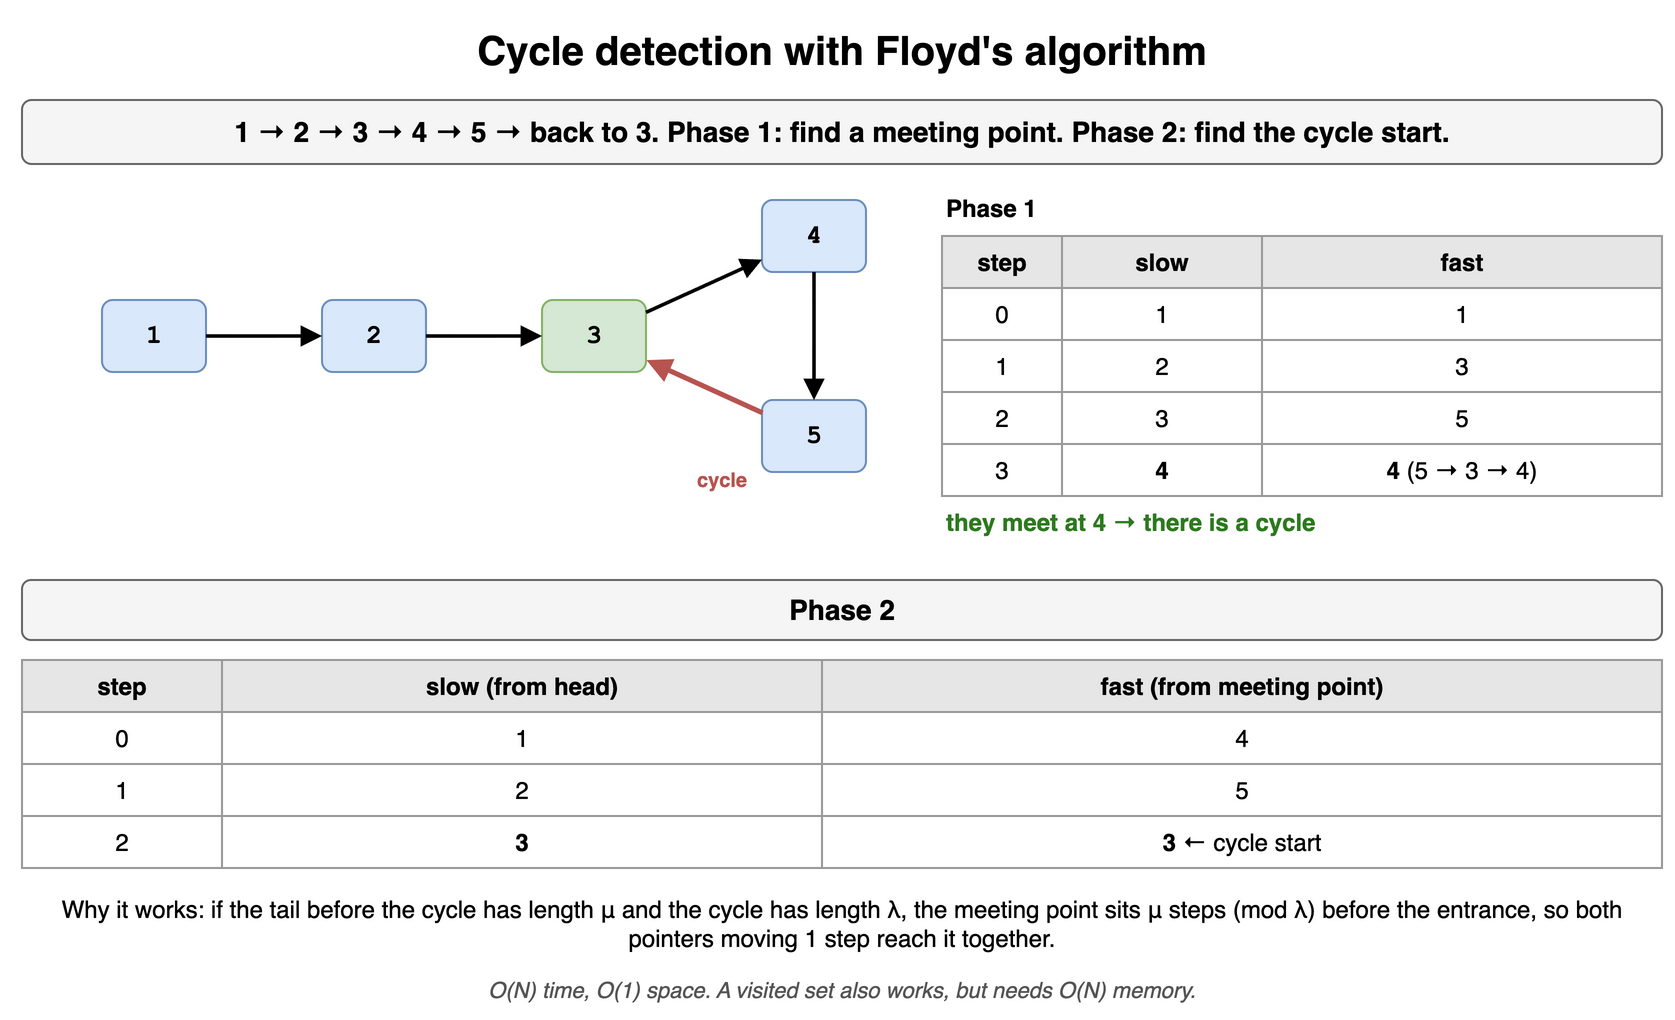

The diagram above was exported from draw.io. Its source (the exported page's mxGraphModel, read from the mxfile embedded in the PNG):
<mxGraphModel dx="900" dy="524" grid="1" gridSize="10" guides="1" tooltips="1" connect="1" arrows="1" fold="1" page="1" pageScale="1" pageWidth="900" pageHeight="524" math="0" shadow="0">
  <root>
    <mxCell id="0" />
    <mxCell id="1" parent="0" />
    <mxCell id="l7c1" value="Cycle detection with Floyd's algorithm" style="text;html=1;align=center;verticalAlign=middle;whiteSpace=wrap;fontSize=20;fontStyle=1;" vertex="1" parent="1">
      <mxGeometry x="40" y="10" width="820" height="30" as="geometry" />
    </mxCell>
    <mxCell id="l7c2" value="1 → 2 → 3 → 4 → 5 → back to 3. Phase 1: find a meeting point. Phase 2: find the cycle start." style="rounded=1;whiteSpace=wrap;html=1;fillColor=#f5f5f5;strokeColor=#666666;fontStyle=1;fontSize=14;" vertex="1" parent="1">
      <mxGeometry x="40" y="50" width="820" height="32" as="geometry" />
    </mxCell>
    <mxCell id="l7c3" value="1" style="rounded=1;whiteSpace=wrap;html=1;fontFamily=Courier New;fontSize=13;fontStyle=1;fillColor=#dae8fc;strokeColor=#6c8ebf;" vertex="1" parent="1">
      <mxGeometry x="80" y="150" width="52" height="36" as="geometry" />
    </mxCell>
    <mxCell id="l7c4" value="2" style="rounded=1;whiteSpace=wrap;html=1;fontFamily=Courier New;fontSize=13;fontStyle=1;fillColor=#dae8fc;strokeColor=#6c8ebf;" vertex="1" parent="1">
      <mxGeometry x="190" y="150" width="52" height="36" as="geometry" />
    </mxCell>
    <mxCell id="l7c5" value="3" style="rounded=1;whiteSpace=wrap;html=1;fontFamily=Courier New;fontSize=13;fontStyle=1;fillColor=#d5e8d4;strokeColor=#82b366;" vertex="1" parent="1">
      <mxGeometry x="300" y="150" width="52" height="36" as="geometry" />
    </mxCell>
    <mxCell id="l7c6" value="4" style="rounded=1;whiteSpace=wrap;html=1;fontFamily=Courier New;fontSize=13;fontStyle=1;fillColor=#dae8fc;strokeColor=#6c8ebf;" vertex="1" parent="1">
      <mxGeometry x="410" y="100" width="52" height="36" as="geometry" />
    </mxCell>
    <mxCell id="l7c7" value="5" style="rounded=1;whiteSpace=wrap;html=1;fontFamily=Courier New;fontSize=13;fontStyle=1;fillColor=#dae8fc;strokeColor=#6c8ebf;" vertex="1" parent="1">
      <mxGeometry x="410" y="200" width="52" height="36" as="geometry" />
    </mxCell>
    <mxCell id="l7c8" value="" style="endArrow=block;html=1;strokeWidth=1.8;endSize=6;" edge="1" parent="1" source="l7c3" target="l7c4">
      <mxGeometry relative="1" as="geometry" />
    </mxCell>
    <mxCell id="l7c9" value="" style="endArrow=block;html=1;strokeWidth=1.8;endSize=6;" edge="1" parent="1" source="l7c4" target="l7c5">
      <mxGeometry relative="1" as="geometry" />
    </mxCell>
    <mxCell id="l7c10" value="" style="endArrow=block;html=1;strokeWidth=1.8;endSize=6;" edge="1" parent="1" source="l7c5" target="l7c6">
      <mxGeometry relative="1" as="geometry" />
    </mxCell>
    <mxCell id="l7c11" value="" style="endArrow=block;html=1;strokeWidth=1.8;endSize=6;" edge="1" parent="1" source="l7c6" target="l7c7">
      <mxGeometry relative="1" as="geometry" />
    </mxCell>
    <mxCell id="l7c12" value="" style="endArrow=block;html=1;strokeWidth=1.8;endSize=6;strokeColor=#b85450;strokeWidth=2.5;" edge="1" parent="1" source="l7c7" target="l7c5">
      <mxGeometry relative="1" as="geometry" />
    </mxCell>
    <mxCell id="l7c13" value="cycle" style="text;html=1;align=center;verticalAlign=middle;whiteSpace=wrap;fontSize=10;fontColor=#b85450;fontStyle=1;" vertex="1" parent="1">
      <mxGeometry x="360" y="232" width="60" height="16" as="geometry" />
    </mxCell>
    <mxCell id="l7c14" value="Phase 1" style="text;html=1;align=center;verticalAlign=middle;whiteSpace=wrap;fontStyle=1;align=left;" vertex="1" parent="1">
      <mxGeometry x="500" y="92" width="360" height="24" as="geometry" />
    </mxCell>
    <mxCell id="l7c15" value="step" style="whiteSpace=wrap;html=1;fillColor=#e6e6e6;strokeColor=#999999;fontStyle=1;fontSize=12;" vertex="1" parent="1">
      <mxGeometry x="500" y="118" width="60" height="26" as="geometry" />
    </mxCell>
    <mxCell id="l7c16" value="slow" style="whiteSpace=wrap;html=1;fillColor=#e6e6e6;strokeColor=#999999;fontStyle=1;fontSize=12;" vertex="1" parent="1">
      <mxGeometry x="560" y="118" width="100" height="26" as="geometry" />
    </mxCell>
    <mxCell id="l7c17" value="fast" style="whiteSpace=wrap;html=1;fillColor=#e6e6e6;strokeColor=#999999;fontStyle=1;fontSize=12;" vertex="1" parent="1">
      <mxGeometry x="660" y="118" width="200" height="26" as="geometry" />
    </mxCell>
    <mxCell id="l7c18" value="0" style="whiteSpace=wrap;html=1;strokeColor=#999999;fontSize=12;fillColor=#ffffff;" vertex="1" parent="1">
      <mxGeometry x="500" y="144" width="60" height="26" as="geometry" />
    </mxCell>
    <mxCell id="l7c19" value="1" style="whiteSpace=wrap;html=1;strokeColor=#999999;fontSize=12;fillColor=#ffffff;" vertex="1" parent="1">
      <mxGeometry x="560" y="144" width="100" height="26" as="geometry" />
    </mxCell>
    <mxCell id="l7c20" value="1" style="whiteSpace=wrap;html=1;strokeColor=#999999;fontSize=12;fillColor=#ffffff;" vertex="1" parent="1">
      <mxGeometry x="660" y="144" width="200" height="26" as="geometry" />
    </mxCell>
    <mxCell id="l7c21" value="1" style="whiteSpace=wrap;html=1;strokeColor=#999999;fontSize=12;fillColor=#ffffff;" vertex="1" parent="1">
      <mxGeometry x="500" y="170" width="60" height="26" as="geometry" />
    </mxCell>
    <mxCell id="l7c22" value="2" style="whiteSpace=wrap;html=1;strokeColor=#999999;fontSize=12;fillColor=#ffffff;" vertex="1" parent="1">
      <mxGeometry x="560" y="170" width="100" height="26" as="geometry" />
    </mxCell>
    <mxCell id="l7c23" value="3" style="whiteSpace=wrap;html=1;strokeColor=#999999;fontSize=12;fillColor=#ffffff;" vertex="1" parent="1">
      <mxGeometry x="660" y="170" width="200" height="26" as="geometry" />
    </mxCell>
    <mxCell id="l7c24" value="2" style="whiteSpace=wrap;html=1;strokeColor=#999999;fontSize=12;fillColor=#ffffff;" vertex="1" parent="1">
      <mxGeometry x="500" y="196" width="60" height="26" as="geometry" />
    </mxCell>
    <mxCell id="l7c25" value="3" style="whiteSpace=wrap;html=1;strokeColor=#999999;fontSize=12;fillColor=#ffffff;" vertex="1" parent="1">
      <mxGeometry x="560" y="196" width="100" height="26" as="geometry" />
    </mxCell>
    <mxCell id="l7c26" value="5" style="whiteSpace=wrap;html=1;strokeColor=#999999;fontSize=12;fillColor=#ffffff;" vertex="1" parent="1">
      <mxGeometry x="660" y="196" width="200" height="26" as="geometry" />
    </mxCell>
    <mxCell id="l7c27" value="3" style="whiteSpace=wrap;html=1;strokeColor=#999999;fontSize=12;fillColor=#ffffff;" vertex="1" parent="1">
      <mxGeometry x="500" y="222" width="60" height="26" as="geometry" />
    </mxCell>
    <mxCell id="l7c28" value="&lt;b&gt;4&lt;/b&gt;" style="whiteSpace=wrap;html=1;strokeColor=#999999;fontSize=12;fillColor=#ffffff;" vertex="1" parent="1">
      <mxGeometry x="560" y="222" width="100" height="26" as="geometry" />
    </mxCell>
    <mxCell id="l7c29" value="&lt;b&gt;4&lt;/b&gt; (5 → 3 → 4)" style="whiteSpace=wrap;html=1;strokeColor=#999999;fontSize=12;fillColor=#ffffff;" vertex="1" parent="1">
      <mxGeometry x="660" y="222" width="200" height="26" as="geometry" />
    </mxCell>
    <mxCell id="l7c30" value="they meet at 4 → there is a cycle" style="text;html=1;align=center;verticalAlign=middle;whiteSpace=wrap;fontSize=12;fontColor=#2d7a1f;fontStyle=1;align=left;" vertex="1" parent="1">
      <mxGeometry x="500" y="252" width="360" height="18" as="geometry" />
    </mxCell>
    <mxCell id="l7c31" value="Phase 2" style="rounded=1;whiteSpace=wrap;html=1;fillColor=#f5f5f5;strokeColor=#666666;fontStyle=1;fontSize=14;" vertex="1" parent="1">
      <mxGeometry x="40" y="290" width="820" height="30" as="geometry" />
    </mxCell>
    <mxCell id="l7c32" value="step" style="whiteSpace=wrap;html=1;fillColor=#e6e6e6;strokeColor=#999999;fontStyle=1;fontSize=12;" vertex="1" parent="1">
      <mxGeometry x="40" y="330" width="100" height="26" as="geometry" />
    </mxCell>
    <mxCell id="l7c33" value="slow (from head)" style="whiteSpace=wrap;html=1;fillColor=#e6e6e6;strokeColor=#999999;fontStyle=1;fontSize=12;" vertex="1" parent="1">
      <mxGeometry x="140" y="330" width="300" height="26" as="geometry" />
    </mxCell>
    <mxCell id="l7c34" value="fast (from meeting point)" style="whiteSpace=wrap;html=1;fillColor=#e6e6e6;strokeColor=#999999;fontStyle=1;fontSize=12;" vertex="1" parent="1">
      <mxGeometry x="440" y="330" width="420" height="26" as="geometry" />
    </mxCell>
    <mxCell id="l7c35" value="0" style="whiteSpace=wrap;html=1;strokeColor=#999999;fontSize=12;fillColor=#ffffff;" vertex="1" parent="1">
      <mxGeometry x="40" y="356" width="100" height="26" as="geometry" />
    </mxCell>
    <mxCell id="l7c36" value="1" style="whiteSpace=wrap;html=1;strokeColor=#999999;fontSize=12;fillColor=#ffffff;" vertex="1" parent="1">
      <mxGeometry x="140" y="356" width="300" height="26" as="geometry" />
    </mxCell>
    <mxCell id="l7c37" value="4" style="whiteSpace=wrap;html=1;strokeColor=#999999;fontSize=12;fillColor=#ffffff;" vertex="1" parent="1">
      <mxGeometry x="440" y="356" width="420" height="26" as="geometry" />
    </mxCell>
    <mxCell id="l7c38" value="1" style="whiteSpace=wrap;html=1;strokeColor=#999999;fontSize=12;fillColor=#ffffff;" vertex="1" parent="1">
      <mxGeometry x="40" y="382" width="100" height="26" as="geometry" />
    </mxCell>
    <mxCell id="l7c39" value="2" style="whiteSpace=wrap;html=1;strokeColor=#999999;fontSize=12;fillColor=#ffffff;" vertex="1" parent="1">
      <mxGeometry x="140" y="382" width="300" height="26" as="geometry" />
    </mxCell>
    <mxCell id="l7c40" value="5" style="whiteSpace=wrap;html=1;strokeColor=#999999;fontSize=12;fillColor=#ffffff;" vertex="1" parent="1">
      <mxGeometry x="440" y="382" width="420" height="26" as="geometry" />
    </mxCell>
    <mxCell id="l7c41" value="2" style="whiteSpace=wrap;html=1;strokeColor=#999999;fontSize=12;fillColor=#ffffff;" vertex="1" parent="1">
      <mxGeometry x="40" y="408" width="100" height="26" as="geometry" />
    </mxCell>
    <mxCell id="l7c42" value="&lt;b&gt;3&lt;/b&gt;" style="whiteSpace=wrap;html=1;strokeColor=#999999;fontSize=12;fillColor=#ffffff;" vertex="1" parent="1">
      <mxGeometry x="140" y="408" width="300" height="26" as="geometry" />
    </mxCell>
    <mxCell id="l7c43" value="&lt;b&gt;3&lt;/b&gt; ← cycle start" style="whiteSpace=wrap;html=1;strokeColor=#999999;fontSize=12;fillColor=#ffffff;" vertex="1" parent="1">
      <mxGeometry x="440" y="408" width="420" height="26" as="geometry" />
    </mxCell>
    <mxCell id="l7c44" value="Why it works: if the tail before the cycle has length μ and the cycle has length λ, the meeting point sits μ steps (mod λ) before the entrance, so both pointers moving 1 step reach it together." style="text;html=1;align=center;verticalAlign=middle;whiteSpace=wrap;fontSize=12;" vertex="1" parent="1">
      <mxGeometry x="40" y="444" width="820" height="36" as="geometry" />
    </mxCell>
    <mxCell id="l7c45" value="O(N) time, O(1) space. A visited set also works, but needs O(N) memory." style="text;html=1;align=center;verticalAlign=middle;whiteSpace=wrap;fontSize=11;fontStyle=2;fontColor=#555555;" vertex="1" parent="1">
      <mxGeometry x="40" y="486" width="820" height="18" as="geometry" />
    </mxCell>
  </root>
</mxGraphModel>